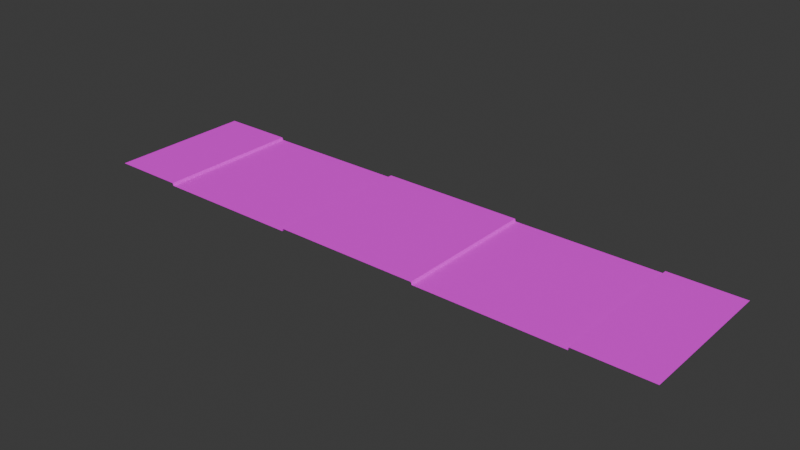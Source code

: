 # Source: RoadFootpaths.4Island.blend  (saved by Blender 4.2.66; exported with 4.5.12 LTS)
import bpy
from mathutils import Matrix  # noqa: F401  (used for matrix-valued properties, if any)

bpy.ops.wm.read_factory_settings(use_empty=True)
scene = bpy.context.scene
scene.name = 'Scene'

# ---- collections
col_collection = bpy.data.collections.new('Collection'); scene.collection.children.link(col_collection)

# ---- images (referenced by path relative to the original .blend; pixels are not part of the script)
import os
ASSET_DIR = os.environ.get("B2B_ASSET_DIR", "")  # directory of the original .blend (textures are referenced by path, not embedded)
HERE = os.path.dirname(os.path.abspath(__file__))  # packed textures are extracted next to this script under _unpacked/

def load_image(name, relpath, width, height, colorspace="sRGB"):
    """Load a texture the original file referenced (path relative to the .blend, or extracted next to this script)."""
    p = next((c for c in (os.path.join(HERE, relpath), os.path.join(ASSET_DIR, relpath)) if relpath and os.path.exists(c)), "")
    if p:
        img = bpy.data.images.load(p, check_existing=True)
        img.name = name
    else:  # same state as the original file: an image datablock whose file is absent (Cycles renders it pink)
        img = bpy.data.images.new(name, width, height)
        img.source = "FILE"
        img.filepath = "//" + (relpath or name)
    img.colorspace_settings.name = colorspace
    return img
img_road_texture_a_psd = load_image('Road Texture A.psd', 'Road Texture A.psd', 1024, 1024, 'sRGB')

# ---- materials (node trees are filled in below, after node groups)
mat_road_mat = bpy.data.materials.new('Road Mat')
mat_road_mat.use_transparent_shadow = False

# ---- material node trees
mat_road_mat.use_nodes = True; mat_road_mat.node_tree.nodes.clear()
_N = mat_road_mat.node_tree.nodes; _L = mat_road_mat.node_tree.links
n0 = _N.new('ShaderNodeBsdfPrincipled'); n0.name = 'Principled BSDF'; n0.location = (10, 300)
n0.inputs[2].default_value = 0.7273
n0.inputs[3].default_value = 1.45
n1 = _N.new('ShaderNodeOutputMaterial'); n1.name = 'Material Output'; n1.location = (300, 300)
n2 = _N.new('ShaderNodeTexImage'); n2.name = 'Image Texture'; n2.location = (-333, 259)
n2.image = img_road_texture_a_psd
_L.new(n0.outputs[0], n1.inputs[0])
_L.new(n2.outputs[0], n0.inputs[0])
n1.is_active_output = True

# ---- world
world_world = bpy.data.worlds.new('World'); scene.world = world_world
world_world.use_nodes = True; world_world.node_tree.nodes.clear()
_N = world_world.node_tree.nodes; _L = world_world.node_tree.links
n0 = _N.new('ShaderNodeOutputWorld'); n0.name = 'World Output'; n0.location = (300, 300)
n1 = _N.new('ShaderNodeBackground'); n1.name = 'Background'; n1.location = (10, 300)
n1.inputs[0].default_value = (0.05088, 0.05088, 0.05088, 1.0)
_L.new(n1.outputs[0], n0.inputs[0])
n0.is_active_output = True
world_world.color = (0.05088, 0.05088, 0.05088)
world_world.use_sun_shadow = False
world_world.sun_shadow_jitter_overblur = 0.0

# ---- meshes
me_plane_010 = bpy.data.meshes.new('Plane.010')
me_plane_010.from_pydata([(-1.0, 1.0, 3.725e-09), (-1.0, 0.0, 3.725e-09), (-1.0, 0.6923, 3.725e-09), (-1.0, 0.7692, 3.725e-09), (-1.0, 0.8462, 3.725e-09), (-1.0, 0.9231, 3.725e-09), (0.0, 0.8462, 3.725e-09), (0.0, 0.7692, 3.725e-09), (0.0, 0.6923, 3.725e-09), (0.0, 0.4615, 3.725e-09), (0.0, 0.3077, 3.725e-09), (0.0, 0.2308, 3.725e-09), (0.0, 0.07692, 3.725e-09), (-1.0, 0.6154, 3.725e-09), (-1.0, 0.5385, 3.725e-09), (-1.0, 0.4615, 3.725e-09), (-1.0, 0.3846, 3.725e-09), (-1.0, 0.3077, 3.725e-09), (-1.0, 0.2308, 3.725e-09), (-1.0, 0.1538, 3.725e-09), (-1.0, 0.07692, 3.725e-09), (-1.006, 1.0, 0.01737), (-1.006, 0.0, 0.01737), (-1.006, 0.6923, 0.01737), (-1.006, 0.7692, 0.01737), (-1.006, 0.8462, 0.01737), (-1.006, 0.9231, 0.01737), (-1.006, 0.6154, 0.01737), (-1.006, 0.5385, 0.01737), (-1.006, 0.4615, 0.01737), (-1.006, 0.3846, 0.01737), (-1.006, 0.3077, 0.01737), (-1.006, 0.2308, 0.01737), (-1.006, 0.1538, 0.01737), (-1.006, 0.07692, 0.01737), (-1.503, 1.0, 0.01737), (-1.503, 0.0, 0.01737), (-1.503, 0.6923, 0.01737), (-1.503, 0.7692, 0.01737), (-1.503, 0.8462, 0.01737), (-1.503, 0.9231, 0.01737), (-1.503, 0.6154, 0.01737), (-1.503, 0.5385, 0.01737), (-1.503, 0.4615, 0.01737), (-1.503, 0.3846, 0.01737), (-1.503, 0.3077, 0.01737), (-1.503, 0.2308, 0.01737), (-1.503, 0.1538, 0.01737), (-1.503, 0.07692, 0.01737), (2.0, 1.0, 3.725e-09), (2.0, 0.0, 3.725e-09), (1.0, 0.0, 3.725e-09), (1.0, 1.0, 3.725e-09), (2.0, 0.6923, 3.725e-09), (2.0, 0.7692, 3.725e-09), (2.0, 0.8462, 3.725e-09), (2.0, 0.9231, 3.725e-09), (1.0, 0.7692, 3.725e-09), (1.0, 0.6923, 3.725e-09), (1.0, 0.6154, 3.725e-09), (1.0, 0.3846, 3.725e-09), (1.0, 0.3077, 3.725e-09), (1.0, 0.1538, 3.725e-09), (2.0, 0.6154, 3.725e-09), (2.0, 0.5385, 3.725e-09), (2.0, 0.4615, 3.725e-09), (2.0, 0.3846, 3.725e-09), (2.0, 0.3077, 3.725e-09), (2.0, 0.2308, 3.725e-09), (2.0, 0.1538, 3.725e-09), (2.0, 0.07692, 3.725e-09), (2.006, 1.0, 0.01737), (2.006, 0.0, 0.01737), (2.006, 0.6923, 0.01737), (2.006, 0.7692, 0.01737), (2.006, 0.8462, 0.01737), (2.006, 0.9231, 0.01737), (2.006, 0.6154, 0.01737), (2.006, 0.5385, 0.01737), (2.006, 0.4615, 0.01737), (2.006, 0.3846, 0.01737), (2.006, 0.3077, 0.01737), (2.006, 0.2308, 0.01737), (2.006, 0.1538, 0.01737), (2.006, 0.07692, 0.01737), (2.503, 1.0, 0.01737), (2.503, 0.0, 0.01737), (2.503, 0.6923, 0.01737), (2.503, 0.7692, 0.01737), (2.503, 0.8462, 0.01737), (2.503, 0.9231, 0.01737), (2.503, 0.6154, 0.01737), (2.503, 0.5385, 0.01737), (2.503, 0.4615, 0.01737), (2.503, 0.3846, 0.01737), (2.503, 0.3077, 0.01737), (2.503, 0.2308, 0.01737), (2.503, 0.1538, 0.01737), (2.503, 0.07692, 0.01737), (1.0, 0.8462, 3.725e-09), (1.0, 0.9231, 3.725e-09), (1.0, 0.5385, 3.725e-09), (1.0, 0.4615, 3.725e-09), (1.0, 0.2308, 3.725e-09), (1.0, 0.07692, 3.725e-09), (0.9938, 1.0, 0.01737), (0.9938, 0.0, 0.01737), (0.9938, 0.6923, 0.01737), (0.9938, 0.7692, 0.01737), (0.9938, 0.8462, 0.01737), (0.9938, 0.9231, 0.01737), (0.9938, 0.6154, 0.01737), (0.9938, 0.5385, 0.01737), (0.9938, 0.4615, 0.01737), (0.9938, 0.3846, 0.01737), (0.9938, 0.3077, 0.01737), (0.9938, 0.2308, 0.01737), (0.9938, 0.1538, 0.01737), (0.9938, 0.07692, 0.01737), (0.0, 1.0, 3.725e-09), (0.0, 0.0, 3.725e-09), (0.0, 0.9231, 3.725e-09), (0.0, 0.6154, 3.725e-09), (0.0, 0.5385, 3.725e-09), (0.0, 0.3846, 3.725e-09), (0.0, 0.1538, 3.725e-09), (0.006184, 1.0, 0.01737), (0.006184, 0.0, 0.01737), (0.006184, 0.6923, 0.01737), (0.006184, 0.7692, 0.01737), (0.006184, 0.8462, 0.01737), (0.006184, 0.9231, 0.01737), (0.006184, 0.6154, 0.01737), (0.006184, 0.5385, 0.01737), (0.006184, 0.4615, 0.01737), (0.006184, 0.3846, 0.01737), (0.006184, 0.3077, 0.01737), (0.006184, 0.2308, 0.01737), (0.006184, 0.1538, 0.01737), (0.006184, 0.07692, 0.01737), (0.4993, 1.0, 0.01737), (0.4993, 0.0, 0.01737), (0.4993, 0.6923, 0.01737), (0.4993, 0.7692, 0.01737), (0.4993, 0.8462, 0.01737), (0.4993, 0.9231, 0.01737), (0.4993, 0.6154, 0.01737), (0.4993, 0.5385, 0.01737), (0.4993, 0.4615, 0.01737), (0.4993, 0.3846, 0.01737), (0.4993, 0.3077, 0.01737), (0.4993, 0.2308, 0.01737), (0.4993, 0.1538, 0.01737), (0.4993, 0.07692, 0.01737), (0.9237, 0.5385, 0.01737), (0.9237, 0.6154, 0.01737), (0.9237, 0.6923, 0.01737), (0.9237, 0.7692, 0.01737), (0.9237, 0.0, 0.01737), (0.9237, 0.07692, 0.01737), (0.9237, 0.8462, 0.01737), (0.9237, 0.1538, 0.01737), (0.9237, 0.9231, 0.01737), (0.9237, 0.2308, 0.01737), (0.9237, 1.0, 0.01737), (0.9237, 0.3077, 0.01737), (0.9237, 0.3846, 0.01737), (0.9237, 0.4615, 0.01737), (0.07282, 0.5385, 0.01737), (0.07282, 0.6154, 0.01737), (0.07282, 0.6923, 0.01737), (0.07282, 0.7692, 0.01737), (0.07282, 0.0, 0.01737), (0.07282, 0.07692, 0.01737), (0.07282, 0.8462, 0.01737), (0.07282, 0.1538, 0.01737), (0.07282, 0.9231, 0.01737), (0.07282, 0.2308, 0.01737), (0.07282, 1.0, 0.01737), (0.07282, 0.3077, 0.01737), (0.07282, 0.3846, 0.01737), (0.07282, 0.4615, 0.01737)], [], [(12, 125, 19, 20), (122, 8, 2, 13), (6, 121, 5, 4), (7, 6, 4, 3), (123, 122, 13, 14), (8, 7, 3, 2), (9, 123, 14, 15), (124, 9, 15, 16), (10, 124, 16, 17), (11, 10, 17, 18), (120, 12, 20, 1), (125, 11, 18, 19), (121, 119, 0, 5), (18, 17, 31, 32), (17, 16, 30, 31), (16, 15, 29, 30), (15, 14, 28, 29), (14, 13, 27, 28), (2, 3, 24, 23), (1, 20, 34, 22), (13, 2, 23, 27), (3, 4, 25, 24), (20, 19, 33, 34), (4, 5, 26, 25), (19, 18, 32, 33), (5, 0, 21, 26), (28, 27, 41, 42), (23, 24, 38, 37), (22, 34, 48, 36), (27, 23, 37, 41), (24, 25, 39, 38), (34, 33, 47, 48), (25, 26, 40, 39), (33, 32, 46, 47), (26, 21, 35, 40), (32, 31, 45, 46), (31, 30, 44, 45), (30, 29, 43, 44), (29, 28, 42, 43), (104, 70, 69, 62), (59, 63, 53, 58), (99, 55, 56, 100), (57, 54, 55, 99), (101, 64, 63, 59), (58, 53, 54, 57), (102, 65, 64, 101), (60, 66, 65, 102), (61, 67, 66, 60), (103, 68, 67, 61), (51, 50, 70, 104), (62, 69, 68, 103), (100, 56, 49, 52), (68, 82, 81, 67), (67, 81, 80, 66), (66, 80, 79, 65), (65, 79, 78, 64), (64, 78, 77, 63), (53, 73, 74, 54), (50, 72, 84, 70), (63, 77, 73, 53), (54, 74, 75, 55), (70, 84, 83, 69), (55, 75, 76, 56), (69, 83, 82, 68), (56, 76, 71, 49), (78, 92, 91, 77), (73, 87, 88, 74), (72, 86, 98, 84), (77, 91, 87, 73), (74, 88, 89, 75), (84, 98, 97, 83), (75, 89, 90, 76), (83, 97, 96, 82), (76, 90, 85, 71), (82, 96, 95, 81), (81, 95, 94, 80), (80, 94, 93, 79), (79, 93, 92, 78), (103, 61, 115, 116), (61, 60, 114, 115), (60, 102, 113, 114), (102, 101, 112, 113), (101, 59, 111, 112), (58, 57, 108, 107), (51, 104, 118, 106), (59, 58, 107, 111), (57, 99, 109, 108), (104, 62, 117, 118), (99, 100, 110, 109), (62, 103, 116, 117), (100, 52, 105, 110), (154, 155, 146, 147), (156, 157, 143, 142), (158, 159, 153, 141), (155, 156, 142, 146), (157, 160, 144, 143), (159, 161, 152, 153), (160, 162, 145, 144), (161, 163, 151, 152), (162, 164, 140, 145), (163, 165, 150, 151), (165, 166, 149, 150), (166, 167, 148, 149), (167, 154, 147, 148), (11, 137, 136, 10), (10, 136, 135, 124), (124, 135, 134, 9), (9, 134, 133, 123), (123, 133, 132, 122), (8, 128, 129, 7), (120, 127, 139, 12), (122, 132, 128, 8), (7, 129, 130, 6), (12, 139, 138, 125), (6, 130, 131, 121), (125, 138, 137, 11), (121, 131, 126, 119), (168, 147, 146, 169), (170, 142, 143, 171), (172, 141, 153, 173), (169, 146, 142, 170), (171, 143, 144, 174), (173, 153, 152, 175), (174, 144, 145, 176), (175, 152, 151, 177), (176, 145, 140, 178), (177, 151, 150, 179), (179, 150, 149, 180), (180, 149, 148, 181), (181, 148, 147, 168), (113, 112, 154, 167), (114, 113, 167, 166), (115, 114, 166, 165), (116, 115, 165, 163), (110, 105, 164, 162), (117, 116, 163, 161), (109, 110, 162, 160), (118, 117, 161, 159), (108, 109, 160, 157), (111, 107, 156, 155), (106, 118, 159, 158), (107, 108, 157, 156), (112, 111, 155, 154), (134, 181, 168, 133), (135, 180, 181, 134), (136, 179, 180, 135), (137, 177, 179, 136), (131, 176, 178, 126), (138, 175, 177, 137), (130, 174, 176, 131), (139, 173, 175, 138), (129, 171, 174, 130), (132, 169, 170, 128), (127, 172, 173, 139), (128, 170, 171, 129), (133, 168, 169, 132)])
_uv = me_plane_010.uv_layers.new(name='UVMap')
_uv.uv.foreach_set('vector', [0.7505, 0.07692, 0.7505, 0.1538, 0.2581, 0.1538, 0.2581, 0.07692, 0.7505, 0.6154, 0.7505, 0.6923, 0.2581, 0.6923, 0.2581, 0.6154, 0.7505, 0.8462, 0.7505, 0.9231, 0.2581, 0.9231, 0.2581, 0.8462, 0.7505, 0.7692, 0.7505, 0.8462, 0.2581, 0.8462, 0.2581, 0.7692, 0.7505, 0.5385, 0.7505, 0.6154, 0.2581, 0.6154, 0.2581, 0.5385, 0.7505, 0.6923, 0.7505, 0.7692, 0.2581, 0.7692, 0.2581, 0.6923, 0.7505, 0.4615, 0.7505, 0.5385, 0.2581, 0.5385, 0.2581, 0.4615, 0.7505, 0.3846, 0.7505, 0.4615, 0.2581, 0.4615, 0.2581, 0.3846, 0.7505, 0.3077, 0.7505, 0.3846, 0.2581, 0.3846, 0.2581, 0.3077, 0.7505, 0.2308, 0.7505, 0.3077, 0.2581, 0.3077, 0.2581, 0.2308, 0.7505, 0.0, 0.7505, 0.07692, 0.2581, 0.07692, 0.2581, 0.0, 0.7505, 0.1538, 0.7505, 0.2308, 0.2581, 0.2308, 0.2581, 0.1538, 0.7505, 0.9231, 0.7505, 1.0, 0.2581, 1.0, 0.2581, 0.9231, 0.2581, 0.2308, 0.2581, 0.3077, 0.2445, 0.3077, 0.2445, 0.2308, 0.2581, 0.3077, 0.2581, 0.3846, 0.2445, 0.3846, 0.2445, 0.3077, 0.2581, 0.3846, 0.2581, 0.4615, 0.2445, 0.4615, 0.2445, 0.3846, 0.2581, 0.4615, 0.2581, 0.5385, 0.2445, 0.5385, 0.2445, 0.4615, 0.2581, 0.5385, 0.2581, 0.6154, 0.2445, 0.6154, 0.2445, 0.5385, 0.2581, 0.6923, 0.2581, 0.7692, 0.2445, 0.7692, 0.2445, 0.6923, 0.2581, 0.0, 0.2581, 0.07692, 0.2445, 0.07692, 0.2445, 0.0, 0.2581, 0.6154, 0.2581, 0.6923, 0.2445, 0.6923, 0.2445, 0.6154, 0.2581, 0.7692, 0.2581, 0.8462, 0.2445, 0.8462, 0.2445, 0.7692, 0.2581, 0.07692, 0.2581, 0.1538, 0.2445, 0.1538, 0.2445, 0.07692, 0.2581, 0.8462, 0.2581, 0.9231, 0.2445, 0.9231, 0.2445, 0.8462, 0.2581, 0.1538, 0.2581, 0.2308, 0.2445, 0.2308, 0.2445, 0.1538, 0.2581, 0.9231, 0.2581, 1.0, 0.2445, 1.0, 0.2445, 0.9231, 0.2445, 0.5385, 0.2445, 0.6154, -0.003455, 0.6154, -0.003455, 0.5385, 0.2445, 0.6923, 0.2445, 0.7692, -0.003455, 0.7692, -0.003455, 0.6923, 0.2445, 0.0, 0.2445, 0.07692, -0.003455, 0.07692, -0.003455, 0.0, 0.2445, 0.6154, 0.2445, 0.6923, -0.003455, 0.6923, -0.003455, 0.6154, 0.2445, 0.7692, 0.2445, 0.8462, -0.003455, 0.8462, -0.003455, 0.7692, 0.2445, 0.07692, 0.2445, 0.1538, -0.003455, 0.1538, -0.003455, 0.07692, 0.2445, 0.8462, 0.2445, 0.9231, -0.003455, 0.9231, -0.003455, 0.8462, 0.2445, 0.1538, 0.2445, 0.2308, -0.003455, 0.2308, -0.003455, 0.1538, 0.2445, 0.9231, 0.2445, 1.0, -0.003455, 1.0, -0.003455, 0.9231, 0.2445, 0.2308, 0.2445, 0.3077, -0.003455, 0.3077, -0.003455, 0.2308, 0.2445, 0.3077, 0.2445, 0.3846, -0.003455, 0.3846, -0.003455, 0.3077, 0.2445, 0.3846, 0.2445, 0.4615, -0.003455, 0.4615, -0.003455, 0.3846, 0.2445, 0.4615, 0.2445, 0.5385, -0.003455, 0.5385, -0.003455, 0.4615, 0.7505, 0.07692, 0.2581, 0.07692, 0.2581, 0.1538, 0.7505, 0.1538, 0.7505, 0.6154, 0.2581, 0.6154, 0.2581, 0.6923, 0.7505, 0.6923, 0.7505, 0.8462, 0.2581, 0.8462, 0.2581, 0.9231, 0.7505, 0.9231, 0.7505, 0.7692, 0.2581, 0.7692, 0.2581, 0.8462, 0.7505, 0.8462, 0.7505, 0.5385, 0.2581, 0.5385, 0.2581, 0.6154, 0.7505, 0.6154, 0.7505, 0.6923, 0.2581, 0.6923, 0.2581, 0.7692, 0.7505, 0.7692, 0.7505, 0.4615, 0.2581, 0.4615, 0.2581, 0.5385, 0.7505, 0.5385, 0.7505, 0.3846, 0.2581, 0.3846, 0.2581, 0.4615, 0.7505, 0.4615, 0.7505, 0.3077, 0.2581, 0.3077, 0.2581, 0.3846, 0.7505, 0.3846, 0.7505, 0.2308, 0.2581, 0.2308, 0.2581, 0.3077, 0.7505, 0.3077, 0.7505, 0.0, 0.2581, 0.0, 0.2581, 0.07692, 0.7505, 0.07692, 0.7505, 0.1538, 0.2581, 0.1538, 0.2581, 0.2308, 0.7505, 0.2308, 0.7505, 0.9231, 0.2581, 0.9231, 0.2581, 1.0, 0.7505, 1.0, 0.2581, 0.2308, 0.2445, 0.2308, 0.2445, 0.3077, 0.2581, 0.3077, 0.2581, 0.3077, 0.2445, 0.3077, 0.2445, 0.3846, 0.2581, 0.3846, 0.2581, 0.3846, 0.2445, 0.3846, 0.2445, 0.4615, 0.2581, 0.4615, 0.2581, 0.4615, 0.2445, 0.4615, 0.2445, 0.5385, 0.2581, 0.5385, 0.2581, 0.5385, 0.2445, 0.5385, 0.2445, 0.6154, 0.2581, 0.6154, 0.2581, 0.6923, 0.2445, 0.6923, 0.2445, 0.7692, 0.2581, 0.7692, 0.2581, 0.0, 0.2445, 0.0, 0.2445, 0.07692, 0.2581, 0.07692, 0.2581, 0.6154, 0.2445, 0.6154, 0.2445, 0.6923, 0.2581, 0.6923, 0.2581, 0.7692, 0.2445, 0.7692, 0.2445, 0.8462, 0.2581, 0.8462, 0.2581, 0.07692, 0.2445, 0.07692, 0.2445, 0.1538, 0.2581, 0.1538, 0.2581, 0.8462, 0.2445, 0.8462, 0.2445, 0.9231, 0.2581, 0.9231, 0.2581, 0.1538, 0.2445, 0.1538, 0.2445, 0.2308, 0.2581, 0.2308, 0.2581, 0.9231, 0.2445, 0.9231, 0.2445, 1.0, 0.2581, 1.0, 0.2445, 0.5385, -0.003455, 0.5385, -0.003455, 0.6154, 0.2445, 0.6154, 0.2445, 0.6923, -0.003455, 0.6923, -0.003455, 0.7692, 0.2445, 0.7692, 0.2445, 0.0, -0.003455, 0.0, -0.003455, 0.07692, 0.2445, 0.07692, 0.2445, 0.6154, -0.003455, 0.6154, -0.003455, 0.6923, 0.2445, 0.6923, 0.2445, 0.7692, -0.003455, 0.7692, -0.003455, 0.8462, 0.2445, 0.8462, 0.2445, 0.07692, -0.003455, 0.07692, -0.003455, 0.1538, 0.2445, 0.1538, 0.2445, 0.8462, -0.003455, 0.8462, -0.003455, 0.9231, 0.2445, 0.9231, 0.2445, 0.1538, -0.003455, 0.1538, -0.003455, 0.2308, 0.2445, 0.2308, 0.2445, 0.9231, -0.003455, 0.9231, -0.003455, 1.0, 0.2445, 1.0, 0.2445, 0.2308, -0.003455, 0.2308, -0.003455, 0.3077, 0.2445, 0.3077, 0.2445, 0.3077, -0.003455, 0.3077, -0.003455, 0.3846, 0.2445, 0.3846, 0.2445, 0.3846, -0.003455, 0.3846, -0.003455, 0.4615, 0.2445, 0.4615, 0.2445, 0.4615, -0.003455, 0.4615, -0.003455, 0.5385, 0.2445, 0.5385, 0.2581, 0.2308, 0.2581, 0.3077, 0.2445, 0.3077, 0.2445, 0.2308, 0.2581, 0.3077, 0.2581, 0.3846, 0.2445, 0.3846, 0.2445, 0.3077, 0.2581, 0.3846, 0.2581, 0.4615, 0.2445, 0.4615, 0.2445, 0.3846, 0.2581, 0.4615, 0.2581, 0.5385, 0.2445, 0.5385, 0.2445, 0.4615, 0.2581, 0.5385, 0.2581, 0.6154, 0.2445, 0.6154, 0.2445, 0.5385, 0.2581, 0.6923, 0.2581, 0.7692, 0.2445, 0.7692, 0.2445, 0.6923, 0.2581, 0.0, 0.2581, 0.07692, 0.2445, 0.07692, 0.2445, 0.0, 0.2581, 0.6154, 0.2581, 0.6923, 0.2445, 0.6923, 0.2445, 0.6154, 0.2581, 0.7692, 0.2581, 0.8462, 0.2445, 0.8462, 0.2445, 0.7692, 0.2581, 0.07692, 0.2581, 0.1538, 0.2445, 0.1538, 0.2445, 0.07692, 0.2581, 0.8462, 0.2581, 0.9231, 0.2445, 0.9231, 0.2445, 0.8462, 0.2581, 0.1538, 0.2581, 0.2308, 0.2445, 0.2308, 0.2445, 0.1538, 0.2581, 0.9231, 0.2581, 1.0, 0.2445, 1.0, 0.2445, 0.9231, 0.2093, 0.5385, 0.2093, 0.6154, -0.003455, 0.6154, -0.003455, 0.5385, 0.2093, 0.6923, 0.2093, 0.7692, -0.003455, 0.7692, -0.003455, 0.6923, 0.2093, 0.0, 0.2093, 0.07692, -0.003455, 0.07692, -0.003455, 0.0, 0.2093, 0.6154, 0.2093, 0.6923, -0.003455, 0.6923, -0.003455, 0.6154, 0.2093, 0.7692, 0.2093, 0.8462, -0.003455, 0.8462, -0.003455, 0.7692, 0.2093, 0.07692, 0.2093, 0.1538, -0.003455, 0.1538, -0.003455, 0.07692, 0.2093, 0.8462, 0.2093, 0.9231, -0.003455, 0.9231, -0.003455, 0.8462, 0.2093, 0.1538, 0.2093, 0.2308, -0.003455, 0.2308, -0.003455, 0.1538, 0.2093, 0.9231, 0.2093, 1.0, -0.003455, 1.0, -0.003455, 0.9231, 0.2093, 0.2308, 0.2093, 0.3077, -0.003455, 0.3077, -0.003455, 0.2308, 0.2093, 0.3077, 0.2093, 0.3846, -0.003455, 0.3846, -0.003455, 0.3077, 0.2093, 0.3846, 0.2093, 0.4615, -0.003455, 0.4615, -0.003455, 0.3846, 0.2093, 0.4615, 0.2093, 0.5385, -0.003455, 0.5385, -0.003455, 0.4615, 0.2581, 0.2308, 0.2445, 0.2308, 0.2445, 0.3077, 0.2581, 0.3077, 0.2581, 0.3077, 0.2445, 0.3077, 0.2445, 0.3846, 0.2581, 0.3846, 0.2581, 0.3846, 0.2445, 0.3846, 0.2445, 0.4615, 0.2581, 0.4615, 0.2581, 0.4615, 0.2445, 0.4615, 0.2445, 0.5385, 0.2581, 0.5385, 0.2581, 0.5385, 0.2445, 0.5385, 0.2445, 0.6154, 0.2581, 0.6154, 0.2581, 0.6923, 0.2445, 0.6923, 0.2445, 0.7692, 0.2581, 0.7692, 0.2581, 0.0, 0.2445, 0.0, 0.2445, 0.07692, 0.2581, 0.07692, 0.2581, 0.6154, 0.2445, 0.6154, 0.2445, 0.6923, 0.2581, 0.6923, 0.2581, 0.7692, 0.2445, 0.7692, 0.2445, 0.8462, 0.2581, 0.8462, 0.2581, 0.07692, 0.2445, 0.07692, 0.2445, 0.1538, 0.2581, 0.1538, 0.2581, 0.8462, 0.2445, 0.8462, 0.2445, 0.9231, 0.2581, 0.9231, 0.2581, 0.1538, 0.2445, 0.1538, 0.2445, 0.2308, 0.2581, 0.2308, 0.2581, 0.9231, 0.2445, 0.9231, 0.2445, 1.0, 0.2581, 1.0, 0.211, 0.5385, -0.003455, 0.5385, -0.003455, 0.6154, 0.211, 0.6154, 0.211, 0.6923, -0.003455, 0.6923, -0.003455, 0.7692, 0.211, 0.7692, 0.211, 0.0, -0.003455, 0.0, -0.003455, 0.07692, 0.211, 0.07692, 0.211, 0.6154, -0.003455, 0.6154, -0.003455, 0.6923, 0.211, 0.6923, 0.211, 0.7692, -0.003455, 0.7692, -0.003455, 0.8462, 0.211, 0.8462, 0.211, 0.07692, -0.003455, 0.07692, -0.003455, 0.1538, 0.211, 0.1538, 0.211, 0.8462, -0.003455, 0.8462, -0.003455, 0.9231, 0.211, 0.9231, 0.211, 0.1538, -0.003455, 0.1538, -0.003455, 0.2308, 0.211, 0.2308, 0.211, 0.9231, -0.003455, 0.9231, -0.003455, 1.0, 0.211, 1.0, 0.211, 0.2308, -0.003455, 0.2308, -0.003455, 0.3077, 0.211, 0.3077, 0.211, 0.3077, -0.003455, 0.3077, -0.003455, 0.3846, 0.211, 0.3846, 0.211, 0.3846, -0.003455, 0.3846, -0.003455, 0.4615, 0.211, 0.4615, 0.211, 0.4615, -0.003455, 0.4615, -0.003455, 0.5385, 0.211, 0.5385, 0.2445, 0.4615, 0.2445, 0.5385, 0.2093, 0.5385, 0.2093, 0.4615, 0.2445, 0.3846, 0.2445, 0.4615, 0.2093, 0.4615, 0.2093, 0.3846, 0.2445, 0.3077, 0.2445, 0.3846, 0.2093, 0.3846, 0.2093, 0.3077, 0.2445, 0.2308, 0.2445, 0.3077, 0.2093, 0.3077, 0.2093, 0.2308, 0.2445, 0.9231, 0.2445, 1.0, 0.2093, 1.0, 0.2093, 0.9231, 0.2445, 0.1538, 0.2445, 0.2308, 0.2093, 0.2308, 0.2093, 0.1538, 0.2445, 0.8462, 0.2445, 0.9231, 0.2093, 0.9231, 0.2093, 0.8462, 0.2445, 0.07692, 0.2445, 0.1538, 0.2093, 0.1538, 0.2093, 0.07692, 0.2445, 0.7692, 0.2445, 0.8462, 0.2093, 0.8462, 0.2093, 0.7692, 0.2445, 0.6154, 0.2445, 0.6923, 0.2093, 0.6923, 0.2093, 0.6154, 0.2445, 0.0, 0.2445, 0.07692, 0.2093, 0.07692, 0.2093, 0.0, 0.2445, 0.6923, 0.2445, 0.7692, 0.2093, 0.7692, 0.2093, 0.6923, 0.2445, 0.5385, 0.2445, 0.6154, 0.2093, 0.6154, 0.2093, 0.5385, 0.2445, 0.4615, 0.211, 0.4615, 0.211, 0.5385, 0.2445, 0.5385, 0.2445, 0.3846, 0.211, 0.3846, 0.211, 0.4615, 0.2445, 0.4615, 0.2445, 0.3077, 0.211, 0.3077, 0.211, 0.3846, 0.2445, 0.3846, 0.2445, 0.2308, 0.211, 0.2308, 0.211, 0.3077, 0.2445, 0.3077, 0.2445, 0.9231, 0.211, 0.9231, 0.211, 1.0, 0.2445, 1.0, 0.2445, 0.1538, 0.211, 0.1538, 0.211, 0.2308, 0.2445, 0.2308, 0.2445, 0.8462, 0.211, 0.8462, 0.211, 0.9231, 0.2445, 0.9231, 0.2445, 0.07692, 0.211, 0.07692, 0.211, 0.1538, 0.2445, 0.1538, 0.2445, 0.7692, 0.211, 0.7692, 0.211, 0.8462, 0.2445, 0.8462, 0.2445, 0.6154, 0.211, 0.6154, 0.211, 0.6923, 0.2445, 0.6923, 0.2445, 0.0, 0.211, 0.0, 0.211, 0.07692, 0.2445, 0.07692, 0.2445, 0.6923, 0.211, 0.6923, 0.211, 0.7692, 0.2445, 0.7692, 0.2445, 0.5385, 0.211, 0.5385, 0.211, 0.6154, 0.2445, 0.6154])
me_plane_010.materials.append(mat_road_mat)
me_plane_010.update()

# ---- objects
ob_roadfootpaths_4island = bpy.data.objects.new('RoadFootpaths.4Island', me_plane_010)

# ---- transforms, parenting, visibility, modifiers, constraints
ob_roadfootpaths_4island.location = (0.5, 0.0, 0.0)
ob_roadfootpaths_4island.scale = (-1.0, 1.0, 1.0)

# ---- collection membership
col_collection.objects.link(ob_roadfootpaths_4island)

# ---- scene / render settings (as saved in the file)
scene.frame_start = 1; scene.frame_end = 250; scene.frame_set(5)
scene.render.engine = 'BLENDER_EEVEE_NEXT'
scene.cycles.sampling_pattern = 'TABULATED_SOBOL'
bpy.context.view_layer.update()

# ---- added for rendering (the .blend has no active camera and no usable light): camera, sun
cam_auto = bpy.data.cameras.new('AutoCamera')
cam_auto.lens = 50.0
cam_auto.sensor_width = 36.0
cam_auto.clip_end = 1000.0
ob_auto_camera = bpy.data.objects.new('AutoCamera', cam_auto)
scene.collection.objects.link(ob_auto_camera)
ob_auto_camera.location = (3.82068, -4.08482, 3.06523)
ob_auto_camera.rotation_euler = (1.09748, -7.21219e-08, 0.694738)
scene.camera = ob_auto_camera
light_auto_sun = bpy.data.lights.new('AutoSun', 'SUN')
light_auto_sun.energy = 3.0
light_auto_sun.angle = 0.0523599
ob_auto_sun = bpy.data.objects.new('AutoSun', light_auto_sun)
scene.collection.objects.link(ob_auto_sun)
ob_auto_sun.rotation_euler = (0.872665, 0.174533, 0.523599)
bpy.context.view_layer.update()

